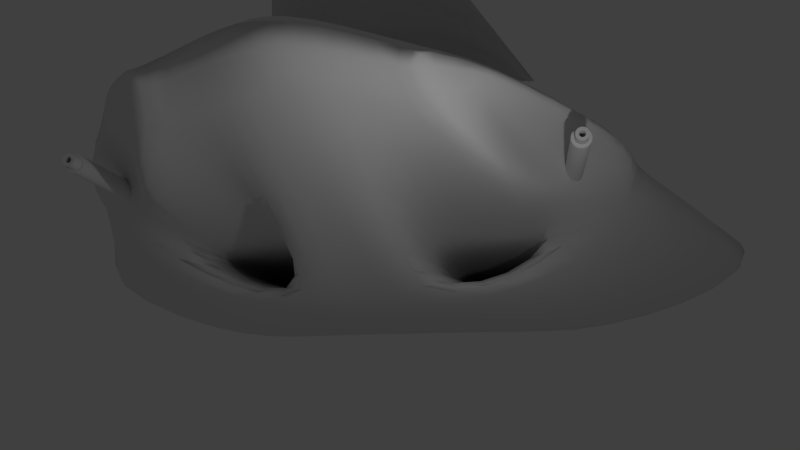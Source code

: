 # Source: drone.blend  (saved by Blender 2.67.0; exported with 4.5.12 LTS)
import bpy
from mathutils import Matrix  # noqa: F401  (used for matrix-valued properties, if any)

bpy.ops.wm.read_factory_settings(use_empty=True)
scene = bpy.context.scene
scene.name = 'Scene'

# ---- collections
col_collection_1 = bpy.data.collections.new('Collection 1'); scene.collection.children.link(col_collection_1)

# ---- world
world_world = bpy.data.worlds.new('World'); scene.world = world_world
world_world.color = (0.05088, 0.05088, 0.05088)
world_world.use_sun_shadow = False
world_world.sun_shadow_jitter_overblur = 0.0
world_world.cycles.sampling_method = 'MANUAL'
world_world.cycles.sample_map_resolution = 256

# ---- cameras
cam_camera = bpy.data.cameras.new('Camera')
cam_camera.clip_end = 100.0
cam_camera.lens = 35.0
cam_camera.sensor_width = 32.0
cam_camera.sensor_height = 18.0
cam_camera.ortho_scale = 7.314
cam_camera.dof.focus_distance = 0.0
cam_camera.dof.aperture_fstop = 128.0

# ---- lights
light_lamp = bpy.data.lights.new('Lamp', 'POINT')
light_lamp.transmission_factor = 0.0
light_lamp.cutoff_distance = 30.0
light_lamp.energy = 100.0
light_lamp.shadow_buffer_clip_start = 1.001
light_lamp.shadow_soft_size = 0.1
light_lamp.shadow_maximum_resolution = 0.006
light_lamp.use_absolute_resolution = True
light_lamp.cycles.use_multiple_importance_sampling = False

# ---- meshes
me_cube_002 = bpy.data.meshes.new('Cube.002')
me_cube_002.from_pydata([(-0.7153, 0.5133, 3.468), (-0.392, -0.8398, 3.468), (0.0, -0.972, 3.468), (0.0, 0.4758, 3.468), (-0.3576, 0.4945, 3.468), (-0.5536, -0.1633, 3.468), (-0.196, -0.9059, 3.468), (0.0, -0.2481, 4.468), (-0.2768, -0.2057, 4.468), (-0.7153, 0.5133, 3.468), (0.0, 0.4758, 4.468), (-0.3576, 0.4945, 4.468), (-0.3455, 0.3895, 4.468), (-0.691, 0.4118, 3.468), (0.0, 0.3672, 4.468), (-0.684, 0.503, 3.468), (-0.2166, -0.8206, 3.468), (-0.5385, -0.1522, 3.468), (-0.3621, 0.4861, 3.468), (-0.7153, 0.5133, 3.468), (-0.7153, 0.5596, 3.468), (-0.5536, -0.1633, 3.468), (0.0, -0.972, 3.468), (-0.392, -0.8398, 3.468), (-0.196, -0.9059, 3.468), (-0.3576, 0.4945, 3.468), (-0.6621, 0.3654, 3.468), (0.0, 0.4692, 3.468), (0.0, -0.88, 3.468), (-0.393, -0.7611, 3.468), (-0.684, 0.503, 3.468), (-0.691, 0.4118, 3.468), (0.0, 0.4758, 3.468), (-0.2768, -0.2057, 4.183), (0.0, -0.2354, 4.183), (-0.3455, 0.3895, 4.428), (-0.691, 0.4118, 3.428), (0.0, 0.3672, 4.428), (-0.3455, 0.3895, 4.468), (-0.691, 0.4118, 3.468), (0.0, 0.3672, 4.468), (-0.6621, 0.3654, 3.468), (-0.691, 0.4118, 3.468), (-0.691, 0.5006, 3.428), (-0.3455, 0.4783, 4.428), (0.0, 0.456, 4.428)], [], [(11, 4, 3, 10), (6, 8, 7, 2), (1, 5, 8, 6), (9, 0, 4, 11), (38, 11, 10, 40), (39, 9, 11, 38), (8, 12, 14, 7), (5, 13, 12, 8), (42, 41, 26, 31), (21, 17, 29, 23), (31, 26, 17, 21), (19, 30, 15, 20), (23, 29, 16, 24), (24, 16, 28, 22), (25, 4, 0, 19), (25, 18, 27, 32), (39, 42, 31, 13), (5, 21, 23, 1), (13, 31, 21, 5), (0, 19, 20, 9), (1, 23, 24, 6), (6, 24, 22, 2), (18, 25, 19, 30), (4, 25, 32, 3), (16, 33, 34, 28), (33, 16, 29, 17), (43, 41, 15, 30), (44, 18, 30, 43), (44, 35, 37, 45), (36, 17, 33, 35), (35, 33, 34, 37), (12, 38, 40, 14), (13, 39, 38, 12), (20, 15, 41, 42), (9, 20, 42, 39), (36, 26, 41, 43), (35, 44, 43, 36), (18, 44, 45, 27)])
me_cube_002.use_remesh_preserve_volume = False
me_cube_002.use_remesh_preserve_attributes = False
me_cube_002.use_mirror_vertex_groups = False
me_cube_002.update()
me_cylinder_003 = bpy.data.meshes.new('Cylinder.003')
me_cylinder_003.from_pydata([(0.1951, 0.9808, -1.0), (3.815e-06, 1.0, -1.0), (3.815e-06, 1.0, 1.0), (0.1951, 0.9808, 1.0), (-0.1951, 0.9808, -1.0), (-0.1951, 0.9808, 1.0), (0.3827, 0.9239, -1.0), (-0.3827, 0.9239, -1.0), (-0.3827, 0.9239, 1.0), (0.3827, 0.9239, 1.0), (0.5556, 0.8315, -1.0), (-0.5556, 0.8315, -1.0), (-0.5556, 0.8315, 1.0), (0.5556, 0.8315, 1.0), (0.7071, 0.7071, -1.0), (-0.7071, 0.7071, -1.0), (-0.7071, 0.7071, 1.0), (0.7071, 0.7071, 1.0), (0.8315, 0.5556, -1.0), (3.815e-06, 0.6667, -1.0), (-0.8315, 0.5556, -1.0), (3.815e-06, 0.6667, 1.0), (0.8315, 0.5556, 1.0), (0.368, 0.5556, -1.0), (-0.1301, 0.6539, -1.0), (0.1301, 0.6539, -1.0), (-0.2633, 0.6115, -1.0), (-0.8315, 0.5556, 1.0), (-0.1301, 0.6539, 1.0), (0.1301, 0.6539, 1.0), (0.368, 0.5556, 1.0), (0.9239, 0.3827, -1.0), (0.2551, 0.6159, -1.0), (0.3704, 0.5543, -1.0), (3.815e-06, 0.6667, -1.2), (-0.2551, 0.6159, -1.0), (0.139, 0.6512, -1.0), (0.1301, 0.6539, -1.2), (-0.368, 0.5556, -1.0), (-0.9239, 0.3827, -1.0), (-0.2633, 0.6115, 1.0), (-0.2551, 0.6159, 1.0), (-0.1301, 0.6539, 1.2), (3.815e-06, 0.6667, 1.2), (0.139, 0.6512, 1.0), (0.2551, 0.6159, 1.0), (0.3704, 0.5543, 1.0), (0.9239, 0.3827, 1.0), (0.5442, 0.3827, -1.0), (0.3704, 0.5543, -1.2), (0.4184, 0.5149, -1.0), (-0.1301, 0.6539, -1.2), (0.2551, 0.6159, -1.2), (-0.2551, 0.6159, -1.2), (-0.3704, 0.5543, -1.0), (-0.5108, 0.4234, -1.0), (-0.9239, 0.3827, 1.0), (-0.368, 0.5556, 1.0), (-0.2551, 0.6159, 1.2), (0.1301, 0.6539, 1.2), (0.2551, 0.6159, 1.2), (0.3704, 0.5543, 1.2), (0.4184, 0.5149, 1.0), (0.5442, 0.3827, 1.0), (0.9808, 0.1951, -1.0), (0.4714, 0.4714, -1.0), (0.5543, 0.3704, -1.0), (0.4714, 0.4714, -1.2), (-0.4714, 0.4714, -1.0), (-0.5442, 0.3827, -1.0), (-0.9808, 0.1951, -1.0), (-0.5108, 0.4234, 1.0), (-0.3704, 0.5543, 1.0), (0.4714, 0.4714, 1.2), (0.4714, 0.4714, 1.0), (0.5543, 0.3704, 1.0), (0.9808, 0.1951, 1.0), (0.6341, 0.1951, -1.0), (0.5666, 0.3475, -1.0), (-0.3704, 0.5543, -1.2), (-0.4714, 0.4714, -1.2), (-0.5543, 0.3704, -1.0), (-0.6235, 0.2303, -1.0), (-0.9808, 0.1951, 1.0), (-0.4714, 0.4714, 1.0), (-0.5442, 0.3827, 1.0), (-0.3704, 0.5543, 1.2), (-0.4714, 0.4714, 1.2), (0.5543, 0.3704, 1.2), (0.5666, 0.3475, 1.0), (0.6341, 0.1951, 1.0), (1.0, 7.55e-08, -1.0), (0.6159, 0.2551, -1.0), (0.6442, 0.1619, -1.0), (0.5543, 0.3704, -1.2), (-0.5543, 0.3704, -1.2), (-0.6159, 0.2551, -1.0), (-0.6341, 0.1951, -1.0), (-1.0, 9.656e-07, -1.0), (-0.6235, 0.2303, 1.0), (-0.5543, 0.3704, 1.2), (-0.5543, 0.3704, 1.0), (0.6159, 0.2551, 1.2), (0.6159, 0.2551, 1.0), (0.6442, 0.1619, 1.0), (0.6667, 2.238e-07, -1.0), (1.0, 7.55e-08, 1.0), (0.6539, 0.1301, -1.2), (0.6539, 0.1301, -1.0), (-0.6159, 0.2551, -1.2), (-0.6539, 0.1301, -1.0), (-0.6634, 0.03315, -1.0), (-1.0, 9.656e-07, 1.0), (-0.6159, 0.2551, 1.0), (-0.6341, 0.1951, 1.0), (0.1911, 0.2551, 1.2), (0.1778, 0.2661, 1.2), (0.0214, 0.3179, 1.2), (0.06243, 0.3139, 1.2), (0.1225, 0.2956, 1.2), (0.6539, 0.1301, 1.0), (0.6667, -1.773e-06, -1.0), (0.6667, 2.238e-07, 1.0), (0.9808, -0.1951, -1.0), (0.6159, 0.2551, -1.2), (-0.08301, 0.3076, -1.2), (-0.06243, 0.3139, -1.2), (0.02141, 0.3179, -1.2), (3.815e-06, 0.32, -1.2), (-0.6667, 8.172e-07, -1.0), (-0.9808, -0.1951, -1.0), (-0.6634, 0.03315, 1.0), (-0.6539, 0.1301, 1.2), (-0.6539, 0.1301, 1.0), (-0.6159, 0.2551, 1.2), (-0.08301, 0.3076, 1.2), (-0.06243, 0.3139, 1.2), (3.815e-06, 0.32, 1.2), (0.2263, 0.2263, 1.2), (0.2335, 0.2175, 1.2), (0.6634, -0.03315, -1.0), (0.6667, -1.16e-06, 1.0), (0.9808, -0.1951, 1.0), (0.2916, 0.1301, -1.2), (0.2661, 0.1778, -1.2), (0.2335, 0.2175, -1.2), (0.1911, 0.2551, -1.2), (0.1778, 0.2661, -1.2), (0.06243, 0.3139, -1.2), (0.1225, 0.2956, -1.2), (-0.1778, 0.2661, -1.2), (-0.1911, 0.2551, -1.2), (-0.1225, 0.2956, -1.2), (-0.6539, 0.1301, -1.2), (-0.6667, -1.148e-06, -1.2), (-0.9808, -0.1951, 1.0), (-0.6667, 8.172e-07, 1.0), (-0.1911, 0.2551, 1.2), (-0.1778, 0.2661, 1.2), (-0.1225, 0.2956, 1.2), (0.2916, 0.1301, 1.2), (0.6539, 0.1301, 1.2), (0.2661, 0.1778, 1.2), (0.6667, -1.098e-06, 1.2), (0.6539, -0.1301, -1.2), (0.6667, -1.835e-06, -1.2), (0.6634, -0.03315, 1.0), (0.9239, -0.3827, -1.0), (0.6539, -0.1301, -1.0), (0.2263, 0.2263, -1.2), (0.3038, 0.09558, -1.2), (0.2956, 0.1225, -1.2), (-0.2714, 0.1677, -1.2), (-0.2263, 0.2263, -1.2), (-0.2661, 0.1778, -1.2), (-0.6667, -1.1e-06, -1.0), (-0.9239, -0.3827, -1.0), (-0.2714, 0.1677, 1.2), (-0.2263, 0.2263, 1.2), (-0.2661, 0.1778, 1.2), (0.2956, 0.1225, 1.2), (0.3038, 0.09558, 1.2), (0.32, -1.656e-06, -1.2), (0.3139, 0.06243, -1.2), (0.32, 2.416e-08, -1.2), (0.6539, -0.1301, 1.0), (0.9239, -0.3827, 1.0), (0.6235, -0.2303, -1.0), (0.6341, -0.1951, -1.0), (-0.2916, 0.1301, -1.2), (-0.3166, 0.03448, -1.2), (-0.3138, 0.06243, -1.2), (-0.2956, 0.1225, -1.2), (-0.6539, -0.1301, -1.2), (-0.6539, -0.1301, -1.0), (-0.6341, -0.1951, -1.0), (-0.9239, -0.3827, 1.0), (-0.6667, -6.128e-07, 1.0), (-0.2916, 0.1301, 1.2), (0.32, -9.593e-07, 1.2), (0.3139, 0.06243, 1.2), (0.32, 2.416e-08, 1.2), (0.3166, -0.03448, -1.2), (0.3139, -0.06243, -1.2), (0.2916, -0.1301, -1.2), (0.2956, -0.1225, -1.2), (0.6159, -0.2551, -1.2), (0.6341, -0.1951, 1.0), (0.6235, -0.2303, 1.0), (0.8315, -0.5556, -1.0), (0.6159, -0.2551, -1.0), (-0.32, 3.09e-07, -1.2), (-0.32, -1.327e-06, -1.2), (-0.3138, -0.06243, -1.2), (-0.3038, -0.09558, -1.2), (-0.6442, -0.1619, -1.0), (-0.6159, -0.2551, -1.0), (-0.8315, -0.5556, -1.0), (-0.6341, -0.1951, 1.0), (-0.6539, -0.1301, 1.0), (-0.6667, -5.641e-07, 1.2), (-0.3166, 0.03448, 1.2), (-0.3138, 0.06243, 1.2), (-0.2956, 0.1225, 1.2), (0.3166, -0.03448, 1.2), (0.2715, -0.1677, -1.2), (0.1911, -0.2551, -1.2), (0.2263, -0.2263, -1.2), (0.2661, -0.1778, -1.2), (0.6539, -0.1301, 1.2), (0.6159, -0.2551, 1.0), (0.8315, -0.5556, 1.0), (0.5108, -0.4234, -1.0), (0.5543, -0.3704, -1.0), (-0.6159, -0.2551, -1.2), (-0.2956, -0.1225, -1.2), (-0.2916, -0.1301, -1.2), (-0.5665, -0.3475, -1.0), (-0.5442, -0.3827, -1.0), (-0.8315, -0.5556, 1.0), (-0.6159, -0.2551, 1.0), (-0.6442, -0.1619, 1.0), (-0.32, 3.09e-07, 1.2), (-0.32, -7.03e-07, 1.2), (0.3139, -0.06243, 1.2), (0.2956, -0.1225, 1.2), (0.2916, -0.1301, 1.2), (0.1778, -0.2661, -1.2), (0.083, -0.3076, -1.2), (0.1225, -0.2956, -1.2), (0.5543, -0.3704, 1.0), (0.5108, -0.4234, 1.0), (0.7071, -0.7071, -1.0), (0.4714, -0.4714, -1.0), (0.5442, -0.3827, -1.0), (0.5543, -0.3704, -1.2), (-0.2661, -0.1778, -1.2), (-0.2335, -0.2175, -1.2), (-0.5543, -0.3704, -1.2), (-0.5543, -0.3704, -1.0), (-0.4714, -0.4714, -1.0), (-0.7071, -0.7071, -1.0), (-0.5442, -0.3827, 1.0), (-0.5665, -0.3475, 1.0), (-0.6539, -0.1301, 1.2), (-0.3138, -0.06243, 1.2), (-0.3038, -0.09558, 1.2), (0.2715, -0.1677, 1.2), (0.06243, -0.3139, -1.2), (-0.02139, -0.3179, -1.2), (3.815e-06, -0.32, -1.2), (0.5442, -0.3827, 1.0), (0.6159, -0.2551, 1.2), (0.4714, -0.4714, 1.0), (0.7071, -0.7071, 1.0), (0.2634, -0.6115, -1.0), (0.3704, -0.5543, -1.0), (0.4714, -0.4714, -1.2), (-0.2263, -0.2263, -1.2), (-0.1911, -0.2551, -1.2), (-0.1778, -0.2661, -1.2), (-0.06243, -0.3139, -1.2), (-0.1225, -0.2956, -1.2), (-0.4184, -0.5149, -1.0), (-0.4714, -0.4714, -1.2), (-0.368, -0.5556, -1.0), (-0.7071, -0.7071, 1.0), (-0.4714, -0.4714, 1.0), (-0.5543, -0.3704, 1.0), (-0.6159, -0.2551, 1.2), (-0.2956, -0.1225, 1.2), (-0.2916, -0.1301, 1.2), (0.2263, -0.2263, 1.2), (0.1911, -0.2551, 1.2), (0.2661, -0.1778, 1.2), (0.5543, -0.3704, 1.2), (0.3704, -0.5543, 1.0), (0.2633, -0.6115, 1.0), (0.5556, -0.8315, -1.0), (0.2551, -0.6159, -1.0), (0.368, -0.5556, -1.0), (0.3704, -0.5543, -1.2), (-0.3704, -0.5543, -1.0), (-0.2551, -0.6159, -1.0), (-0.5556, -0.8315, 1.0), (-0.368, -0.5556, 1.0), (-0.4184, -0.5149, 1.0), (-0.5543, -0.3704, 1.2), (-0.2335, -0.2175, 1.2), (-0.2661, -0.1778, 1.2), (0.1778, -0.2661, 1.2), (0.1225, -0.2956, 1.2), (0.083, -0.3076, 1.2), (0.06243, -0.3139, 1.2), (3.815e-06, -0.32, 1.2), (-0.02139, -0.3179, 1.2), (0.368, -0.5556, 1.0), (0.4714, -0.4714, 1.2), (0.2551, -0.6159, 1.0), (0.5556, -0.8315, 1.0), (-0.5556, -0.8315, -1.0), (0.1301, -0.6539, -1.0), (0.2551, -0.6159, -1.2), (-0.3704, -0.5543, -1.2), (-0.139, -0.6512, -1.0), (-0.2551, -0.6159, 1.0), (-0.3704, -0.5543, 1.0), (-0.4714, -0.4714, 1.2), (-0.1911, -0.2551, 1.2), (-0.2263, -0.2263, 1.2), (-0.1778, -0.2661, 1.2), (-0.06243, -0.3139, 1.2), (-0.1225, -0.2956, 1.2), (0.2551, -0.6159, 1.2), (0.3704, -0.5543, 1.2), (0.1301, -0.6539, 1.0), (0.3827, -0.9239, -1.0), (-0.3827, -0.9239, -1.0), (3.815e-06, -0.6667, -1.0), (0.1301, -0.6539, -1.2), (-0.2551, -0.6159, -1.2), (-0.1301, -0.6539, -1.0), (-0.3827, -0.9239, 1.0), (3.815e-06, -0.6667, 1.0), (-0.139, -0.6512, 1.0), (-0.3704, -0.5543, 1.2), (0.3827, -0.9239, 1.0), (3.815e-06, -0.6667, -1.2), (-0.1301, -0.6539, -1.2), (-0.1301, -0.6539, 1.0), (-0.2551, -0.6159, 1.2), (0.1301, -0.6539, 1.2), (0.1951, -0.9808, -1.0), (-0.1951, -0.9808, -1.0), (-0.1951, -0.9808, 1.0), (3.815e-06, -0.6667, 1.2), (-0.1301, -0.6539, 1.2), (0.1951, -0.9808, 1.0), (3.815e-06, -1.0, -1.0), (3.815e-06, -1.0, 1.0)], [], [(0, 1, 2, 3), (6, 0, 3, 9), (9, 13, 10, 6), (13, 17, 14, 10), (17, 22, 18, 14), (22, 47, 31, 18), (47, 76, 64, 31), (76, 106, 91, 64), (106, 142, 123, 91), (142, 186, 167, 123), (186, 231, 209, 167), (231, 274, 252, 209), (274, 319, 298, 252), (319, 346, 336, 298), (346, 357, 352, 336), (357, 359, 358, 352), (353, 358, 359, 354), (337, 353, 354, 342), (320, 337, 342, 304), (261, 320, 304, 286), (261, 286, 239, 217), (217, 239, 196, 176), (176, 196, 155, 130), (130, 155, 112, 98), (98, 112, 83, 70), (70, 83, 56, 39), (39, 56, 27, 20), (20, 27, 16, 15), (11, 15, 16, 12), (7, 11, 12, 8), (3, 2, 5), (3, 5, 8), (3, 8, 9), (8, 12, 9), (12, 13, 9), (12, 16, 13), (16, 17, 13), (16, 27, 40, 41), (16, 41, 28), (29, 44, 17), (21, 29, 17), (16, 28, 21), (21, 17, 16), (17, 44, 45), (27, 57, 40), (30, 22, 17, 45), (27, 84, 72), (27, 56, 71, 84), (72, 57, 27), (46, 62, 22), (22, 30, 46), (56, 85, 71), (63, 47, 22, 74), (22, 62, 74), (56, 113, 101), (56, 83, 99, 113), (101, 85, 56), (75, 89, 47), (47, 63, 75), (83, 114, 99), (90, 76, 47, 103), (47, 89, 103), (83, 112, 131, 133), (83, 133, 114), (104, 76, 90), (112, 156, 131), (122, 106, 76, 120), (76, 104, 120), (155, 241, 219), (155, 219, 197), (156, 112, 155, 197), (141, 166, 106), (106, 122, 141), (155, 218, 241), (207, 142, 185), (142, 106, 166, 185), (196, 263, 240), (196, 240, 218, 155), (208, 142, 207), (288, 263, 196), (196, 262, 288), (250, 271, 186), (186, 230, 250), (186, 142, 208, 230), (239, 306, 287), (262, 196, 239, 287), (251, 186, 271), (326, 306, 239), (239, 305, 326), (296, 316, 231), (231, 273, 296), (231, 186, 251, 273), (286, 344, 325), (305, 239, 286, 325), (297, 231, 316), (349, 344, 286), (343, 349, 286), (274, 335, 343), (343, 286, 274), (274, 318, 335), (274, 231, 297, 318), (286, 304, 274), (304, 319, 274), (304, 342, 319), (342, 346, 319), (342, 354, 346), (354, 357, 346), (354, 359, 357), (1, 4, 5, 2), (4, 7, 8, 5), (1, 0, 4), (0, 7, 4), (0, 6, 7), (6, 11, 7), (6, 10, 11), (10, 15, 11), (10, 14, 15), (26, 20, 15, 35), (24, 35, 15), (14, 36, 25), (14, 25, 19), (19, 24, 15), (15, 14, 19), (14, 32, 36), (38, 20, 26), (14, 18, 23, 32), (55, 39, 20, 68), (20, 54, 68), (20, 38, 54), (18, 50, 33), (18, 33, 23), (69, 39, 55), (18, 65, 50), (18, 31, 48, 65), (82, 70, 39, 96), (39, 81, 96), (39, 69, 81), (31, 78, 66), (31, 66, 48), (97, 70, 82), (92, 78, 31), (31, 64, 77, 92), (111, 98, 70, 110), (70, 97, 110), (64, 93, 77), (129, 98, 111), (64, 91, 105, 108), (64, 108, 93), (194, 215, 130), (130, 175, 194), (130, 98, 129, 175), (91, 140, 121), (91, 121, 105), (195, 130, 215), (123, 188, 168), (140, 91, 123, 168), (216, 237, 176), (176, 130, 195, 216), (123, 187, 188), (238, 176, 259), (176, 237, 259), (167, 254, 233), (167, 233, 210), (187, 123, 167, 210), (283, 217, 260), (217, 176, 238, 260), (167, 232, 254), (285, 217, 302), (217, 283, 302), (209, 300, 276), (209, 276, 253), (232, 167, 209, 253), (324, 261, 303), (261, 217, 285, 303), (209, 275, 300), (261, 341, 338), (252, 261, 338), (261, 324, 341), (252, 338, 321), (321, 299, 252), (275, 209, 252, 299), (252, 320, 261), (252, 298, 320), (298, 337, 320), (298, 336, 337), (336, 353, 337), (336, 352, 353), (352, 358, 353), (43, 59, 29, 21), (37, 34, 19, 25), (60, 45, 44, 29), (36, 32, 52, 25), (52, 37, 25), (29, 59, 60), (45, 60, 61, 30), (61, 46, 30), (49, 52, 32, 23), (23, 33, 49), (62, 46, 73, 74), (46, 61, 73), (67, 33, 50, 65), (67, 49, 33), (74, 73, 88, 63), (88, 75, 63), (66, 94, 67, 48), (67, 65, 48), (92, 124, 94, 78), (102, 103, 89), (75, 88, 102, 89), (94, 66, 78), (102, 161, 120, 104), (93, 108, 107, 77), (102, 104, 90, 103), (107, 124, 92, 77), (120, 161, 163, 122), (121, 165, 107, 105), (163, 141, 122), (107, 108, 105), (163, 229, 185, 166), (141, 163, 166), (140, 168, 164, 121), (164, 165, 121), (229, 272, 230, 208), (229, 208, 207, 185), (187, 210, 206, 188), (206, 164, 168, 188), (272, 295, 250, 230), (210, 233, 255, 206), (295, 317, 273, 251), (295, 251, 271), (271, 250, 295), (277, 255, 233, 254), (232, 253, 277, 254), (317, 334, 296, 273), (301, 277, 253, 276), (296, 334, 333, 316), (333, 318, 297, 316), (322, 301, 276, 300), (275, 299, 322, 300), (333, 351, 335, 318), (339, 322, 299, 321), (351, 355, 343, 335), (347, 339, 321, 338), (355, 356, 349, 343), (338, 341, 348, 347), (349, 356, 350, 344), (340, 348, 341, 324), (350, 325, 344), (324, 303, 340), (325, 350, 345, 305), (345, 326, 305), (323, 340, 303, 285), (285, 302, 323), (326, 345, 327, 306), (284, 323, 302, 283), (327, 287, 306), (283, 260, 284), (287, 327, 307, 262), (307, 288, 262), (259, 258, 284, 238), (284, 260, 238), (288, 307, 289, 263), (289, 240, 263), (258, 259, 237, 216), (216, 234, 258), (240, 289, 264, 218), (241, 218, 264, 219), (234, 216, 195, 215), (194, 193, 234, 215), (219, 264, 220, 197), (193, 194, 175, 154), (197, 220, 132, 156), (132, 133, 131, 156), (154, 175, 129, 111), (110, 153, 154, 111), (114, 133, 132, 99), (109, 153, 110, 97), (132, 134, 113, 99), (109, 97, 82, 96), (113, 134, 100, 101), (81, 95, 109, 96), (85, 101, 100, 71), (80, 95, 81, 69), (100, 87, 84, 71), (55, 68, 80, 69), (87, 86, 72, 84), (79, 80, 68, 54), (72, 86, 58, 57), (53, 79, 54, 38), (58, 41, 40, 57), (26, 35, 53, 38), (59, 43, 42), (59, 42, 58), (59, 58, 60), (58, 86, 60), (86, 61, 60), (86, 87, 61), (87, 73, 61), (87, 100, 73), (100, 88, 73), (100, 136, 137), (137, 88, 100), (137, 117, 88), (100, 134, 135, 136), (134, 158, 159), (159, 135, 134), (134, 157, 158), (88, 118, 119), (119, 116, 88), (88, 117, 118), (115, 102, 88, 116), (134, 179, 178), (134, 132, 177, 179), (178, 157, 134), (139, 102, 138), (102, 115, 138), (132, 198, 177), (160, 161, 102, 162), (102, 139, 162), (132, 222, 223), (223, 198, 132), (132, 220, 221, 222), (161, 160, 180), (180, 181, 161), (220, 243, 242), (242, 221, 220), (161, 200, 201), (199, 163, 161, 201), (161, 181, 200), (264, 266, 265), (243, 220, 264, 265), (224, 163, 199), (264, 291, 290), (290, 266, 264), (229, 244, 245), (245, 246, 229), (229, 163, 224, 244), (289, 309, 291, 264), (289, 308, 309), (267, 229, 246), (289, 329, 308), (289, 328, 329), (272, 294, 292), (272, 229, 267, 294), (292, 293, 272), (307, 331, 332), (332, 330, 307), (307, 315, 331), (328, 289, 307, 330), (272, 310, 311), (311, 312, 272), (272, 293, 310), (295, 313, 314), (314, 307, 295), (314, 315, 307), (295, 272, 312, 313), (307, 327, 295), (327, 317, 295), (327, 345, 317), (345, 334, 317), (345, 350, 334), (350, 333, 334), (350, 356, 333), (356, 351, 333), (356, 355, 351), (42, 43, 21, 28), (34, 51, 24, 19), (51, 53, 35, 24), (28, 41, 58, 42), (34, 37, 51), (37, 52, 51), (52, 53, 51), (52, 79, 53), (52, 49, 79), (49, 80, 79), (49, 67, 80), (67, 95, 80), (67, 94, 95), (128, 126, 95), (95, 94, 128), (94, 127, 128), (125, 109, 95, 126), (109, 152, 150), (109, 125, 152), (150, 151, 109), (94, 149, 148), (94, 147, 149), (148, 127, 94), (94, 124, 146, 147), (109, 173, 174), (172, 153, 109, 174), (109, 151, 173), (124, 145, 169), (169, 146, 124), (189, 153, 172), (124, 107, 143, 144), (144, 145, 124), (153, 192, 191), (153, 189, 192), (190, 154, 153, 191), (107, 171, 143), (107, 170, 171), (212, 154, 211), (154, 190, 211), (107, 184, 183), (107, 165, 182, 184), (183, 170, 107), (214, 193, 213), (193, 154, 212, 213), (165, 202, 182), (236, 193, 235), (193, 214, 235), (164, 205, 203), (164, 204, 205), (202, 165, 164, 203), (234, 193, 236, 256), (256, 257, 234), (164, 225, 204), (234, 257, 278), (278, 279, 234), (206, 227, 228), (225, 164, 206, 228), (206, 226, 227), (258, 282, 281), (258, 280, 282), (281, 269, 258), (258, 234, 279, 280), (206, 249, 247), (206, 248, 249), (247, 226, 206), (255, 270, 268), (255, 258, 270), (258, 269, 270), (248, 206, 255, 268), (255, 284, 258), (255, 277, 284), (277, 323, 284), (277, 301, 323), (301, 340, 323), (301, 322, 340), (322, 348, 340), (322, 339, 348), (339, 347, 348), (127, 148, 117, 137), (137, 128, 127), (148, 118, 117), (149, 119, 118, 148), (147, 116, 119, 149), (146, 169, 115, 116), (116, 147, 146), (169, 138, 115), (145, 144, 139, 138), (138, 169, 145), (144, 162, 139), (143, 171, 160, 162), (171, 180, 160), (162, 144, 143), (170, 183, 181, 180), (180, 171, 170), (183, 200, 181), (184, 201, 200, 183), (182, 202, 199, 201), (201, 184, 182), (202, 203, 224, 199), (203, 244, 224), (205, 245, 244, 203), (204, 225, 246, 245), (225, 228, 267, 246), (245, 205, 204), (228, 294, 267), (227, 292, 294, 228), (226, 247, 293, 292), (247, 310, 293), (292, 227, 226), (249, 311, 310, 247), (248, 268, 312, 311), (268, 313, 312), (311, 249, 248), (270, 314, 313, 268), (270, 269, 315, 314), (269, 281, 331, 315), (282, 332, 331, 281), (280, 330, 332, 282), (280, 279, 328, 330), (279, 278, 329, 328), (278, 257, 308, 329), (257, 256, 309, 308), (236, 290, 291, 256), (236, 235, 290), (291, 309, 256), (235, 214, 266, 290), (214, 213, 265, 266), (212, 242, 243, 213), (212, 211, 242), (243, 265, 213), (190, 222, 221, 211), (190, 191, 222), (221, 242, 211), (191, 192, 223, 222), (189, 177, 198, 192), (172, 179, 177, 189), (198, 223, 192), (172, 174, 179), (174, 173, 178, 179), (151, 158, 157, 173), (151, 150, 158), (157, 178, 173), (152, 159, 158, 150), (136, 126, 128, 137), (125, 136, 135, 152), (125, 126, 136), (135, 159, 152)])
me_cylinder_003.use_remesh_preserve_volume = False
me_cylinder_003.use_remesh_preserve_attributes = False
me_cylinder_003.use_mirror_vertex_groups = False
me_cylinder_003.update()
me_cylinder = bpy.data.meshes.new('Cylinder')
me_cylinder.from_pydata([(0.1951, 0.9808, -1.0), (3.815e-06, 1.0, -1.0), (3.815e-06, 1.0, 1.0), (0.1951, 0.9808, 1.0), (-0.1951, 0.9808, -1.0), (-0.1951, 0.9808, 1.0), (0.3827, 0.9239, -1.0), (-0.3827, 0.9239, -1.0), (-0.3827, 0.9239, 1.0), (0.3827, 0.9239, 1.0), (0.5556, 0.8315, -1.0), (-0.5556, 0.8315, -1.0), (-0.5556, 0.8315, 1.0), (0.5556, 0.8315, 1.0), (0.7071, 0.7071, -1.0), (-0.7071, 0.7071, -1.0), (-0.7071, 0.7071, 1.0), (0.7071, 0.7071, 1.0), (0.8315, 0.5556, -1.0), (3.815e-06, 0.6667, -1.0), (-0.8315, 0.5556, -1.0), (3.815e-06, 0.6667, 1.0), (0.8315, 0.5556, 1.0), (0.368, 0.5556, -1.0), (-0.1301, 0.6539, -1.0), (0.1301, 0.6539, -1.0), (-0.2633, 0.6115, -1.0), (-0.8315, 0.5556, 1.0), (-0.1301, 0.6539, 1.0), (0.1301, 0.6539, 1.0), (0.368, 0.5556, 1.0), (0.9239, 0.3827, -1.0), (0.2551, 0.6159, -1.0), (0.3704, 0.5543, -1.0), (3.815e-06, 0.6667, -1.2), (-0.2551, 0.6159, -1.0), (0.139, 0.6512, -1.0), (0.1301, 0.6539, -1.2), (-0.368, 0.5556, -1.0), (-0.9239, 0.3827, -1.0), (-0.2633, 0.6115, 1.0), (-0.2551, 0.6159, 1.0), (-0.1301, 0.6539, 1.2), (3.815e-06, 0.6667, 1.2), (0.139, 0.6512, 1.0), (0.2551, 0.6159, 1.0), (0.3704, 0.5543, 1.0), (0.9239, 0.3827, 1.0), (0.5442, 0.3827, -1.0), (0.3704, 0.5543, -1.2), (0.4184, 0.5149, -1.0), (-0.1301, 0.6539, -1.2), (0.2551, 0.6159, -1.2), (-0.2551, 0.6159, -1.2), (-0.3704, 0.5543, -1.0), (-0.5108, 0.4234, -1.0), (-0.9239, 0.3827, 1.0), (-0.368, 0.5556, 1.0), (-0.2551, 0.6159, 1.2), (0.1301, 0.6539, 1.2), (0.2551, 0.6159, 1.2), (0.3704, 0.5543, 1.2), (0.4184, 0.5149, 1.0), (0.5442, 0.3827, 1.0), (0.9808, 0.1951, -1.0), (0.4714, 0.4714, -1.0), (0.5543, 0.3704, -1.0), (0.4714, 0.4714, -1.2), (-0.4714, 0.4714, -1.0), (-0.5442, 0.3827, -1.0), (-0.9808, 0.1951, -1.0), (-0.5108, 0.4234, 1.0), (-0.3704, 0.5543, 1.0), (0.4714, 0.4714, 1.2), (0.4714, 0.4714, 1.0), (0.5543, 0.3704, 1.0), (0.9808, 0.1951, 1.0), (0.6341, 0.1951, -1.0), (0.5666, 0.3475, -1.0), (-0.3704, 0.5543, -1.2), (-0.4714, 0.4714, -1.2), (-0.5543, 0.3704, -1.0), (-0.6235, 0.2303, -1.0), (-0.9808, 0.1951, 1.0), (-0.4714, 0.4714, 1.0), (-0.5442, 0.3827, 1.0), (-0.3704, 0.5543, 1.2), (-0.4714, 0.4714, 1.2), (0.5543, 0.3704, 1.2), (0.5666, 0.3475, 1.0), (0.6341, 0.1951, 1.0), (1.0, 7.55e-08, -1.0), (0.6159, 0.2551, -1.0), (0.6442, 0.1619, -1.0), (0.5543, 0.3704, -1.2), (-0.5543, 0.3704, -1.2), (-0.6159, 0.2551, -1.0), (-0.6341, 0.1951, -1.0), (-1.0, 9.656e-07, -1.0), (-0.6235, 0.2303, 1.0), (-0.5543, 0.3704, 1.2), (-0.5543, 0.3704, 1.0), (0.6159, 0.2551, 1.2), (0.6159, 0.2551, 1.0), (0.6442, 0.1619, 1.0), (0.6667, 2.238e-07, -1.0), (1.0, 7.55e-08, 1.0), (0.6539, 0.1301, -1.2), (0.6539, 0.1301, -1.0), (-0.6159, 0.2551, -1.2), (-0.6539, 0.1301, -1.0), (-0.6634, 0.03315, -1.0), (-1.0, 9.656e-07, 1.0), (-0.6159, 0.2551, 1.0), (-0.6341, 0.1951, 1.0), (0.1911, 0.2551, 1.2), (0.1778, 0.2661, 1.2), (0.0214, 0.3179, 1.2), (0.06243, 0.3139, 1.2), (0.1225, 0.2956, 1.2), (0.6539, 0.1301, 1.0), (0.6667, -1.773e-06, -1.0), (0.6667, 2.238e-07, 1.0), (0.9808, -0.1951, -1.0), (0.6159, 0.2551, -1.2), (-0.08301, 0.3076, -1.2), (-0.06243, 0.3139, -1.2), (0.02141, 0.3179, -1.2), (3.815e-06, 0.32, -1.2), (-0.6667, 8.172e-07, -1.0), (-0.9808, -0.1951, -1.0), (-0.6634, 0.03315, 1.0), (-0.6539, 0.1301, 1.2), (-0.6539, 0.1301, 1.0), (-0.6159, 0.2551, 1.2), (-0.08301, 0.3076, 1.2), (-0.06243, 0.3139, 1.2), (3.815e-06, 0.32, 1.2), (0.2263, 0.2263, 1.2), (0.2335, 0.2175, 1.2), (0.6634, -0.03315, -1.0), (0.6667, -1.16e-06, 1.0), (0.9808, -0.1951, 1.0), (0.2916, 0.1301, -1.2), (0.2661, 0.1778, -1.2), (0.2335, 0.2175, -1.2), (0.1911, 0.2551, -1.2), (0.1778, 0.2661, -1.2), (0.06243, 0.3139, -1.2), (0.1225, 0.2956, -1.2), (-0.1778, 0.2661, -1.2), (-0.1911, 0.2551, -1.2), (-0.1225, 0.2956, -1.2), (-0.6539, 0.1301, -1.2), (-0.6667, -1.148e-06, -1.2), (-0.9808, -0.1951, 1.0), (-0.6667, 8.172e-07, 1.0), (-0.1911, 0.2551, 1.2), (-0.1778, 0.2661, 1.2), (-0.1225, 0.2956, 1.2), (0.2916, 0.1301, 1.2), (0.6539, 0.1301, 1.2), (0.2661, 0.1778, 1.2), (0.6667, -1.098e-06, 1.2), (0.6539, -0.1301, -1.2), (0.6667, -1.835e-06, -1.2), (0.6634, -0.03315, 1.0), (0.9239, -0.3827, -1.0), (0.6539, -0.1301, -1.0), (0.2263, 0.2263, -1.2), (0.3038, 0.09558, -1.2), (0.2956, 0.1225, -1.2), (-0.2714, 0.1677, -1.2), (-0.2263, 0.2263, -1.2), (-0.2661, 0.1778, -1.2), (-0.6667, -1.1e-06, -1.0), (-0.9239, -0.3827, -1.0), (-0.2714, 0.1677, 1.2), (-0.2263, 0.2263, 1.2), (-0.2661, 0.1778, 1.2), (0.2956, 0.1225, 1.2), (0.3038, 0.09558, 1.2), (0.32, -1.656e-06, -1.2), (0.3139, 0.06243, -1.2), (0.32, 2.416e-08, -1.2), (0.6539, -0.1301, 1.0), (0.9239, -0.3827, 1.0), (0.6235, -0.2303, -1.0), (0.6341, -0.1951, -1.0), (-0.2916, 0.1301, -1.2), (-0.3166, 0.03448, -1.2), (-0.3138, 0.06243, -1.2), (-0.2956, 0.1225, -1.2), (-0.6539, -0.1301, -1.2), (-0.6539, -0.1301, -1.0), (-0.6341, -0.1951, -1.0), (-0.9239, -0.3827, 1.0), (-0.6667, -6.128e-07, 1.0), (-0.2916, 0.1301, 1.2), (0.32, -9.593e-07, 1.2), (0.3139, 0.06243, 1.2), (0.32, 2.416e-08, 1.2), (0.3166, -0.03448, -1.2), (0.3139, -0.06243, -1.2), (0.2916, -0.1301, -1.2), (0.2956, -0.1225, -1.2), (0.6159, -0.2551, -1.2), (0.6341, -0.1951, 1.0), (0.6235, -0.2303, 1.0), (0.8315, -0.5556, -1.0), (0.6159, -0.2551, -1.0), (-0.32, 3.09e-07, -1.2), (-0.32, -1.327e-06, -1.2), (-0.3138, -0.06243, -1.2), (-0.3038, -0.09558, -1.2), (-0.6442, -0.1619, -1.0), (-0.6159, -0.2551, -1.0), (-0.8315, -0.5556, -1.0), (-0.6341, -0.1951, 1.0), (-0.6539, -0.1301, 1.0), (-0.6667, -5.641e-07, 1.2), (-0.3166, 0.03448, 1.2), (-0.3138, 0.06243, 1.2), (-0.2956, 0.1225, 1.2), (0.3166, -0.03448, 1.2), (0.2715, -0.1677, -1.2), (0.1911, -0.2551, -1.2), (0.2263, -0.2263, -1.2), (0.2661, -0.1778, -1.2), (0.6539, -0.1301, 1.2), (0.6159, -0.2551, 1.0), (0.8315, -0.5556, 1.0), (0.5108, -0.4234, -1.0), (0.5543, -0.3704, -1.0), (-0.6159, -0.2551, -1.2), (-0.2956, -0.1225, -1.2), (-0.2916, -0.1301, -1.2), (-0.5665, -0.3475, -1.0), (-0.5442, -0.3827, -1.0), (-0.8315, -0.5556, 1.0), (-0.6159, -0.2551, 1.0), (-0.6442, -0.1619, 1.0), (-0.32, 3.09e-07, 1.2), (-0.32, -7.03e-07, 1.2), (0.3139, -0.06243, 1.2), (0.2956, -0.1225, 1.2), (0.2916, -0.1301, 1.2), (0.1778, -0.2661, -1.2), (0.083, -0.3076, -1.2), (0.1225, -0.2956, -1.2), (0.5543, -0.3704, 1.0), (0.5108, -0.4234, 1.0), (0.7071, -0.7071, -1.0), (0.4714, -0.4714, -1.0), (0.5442, -0.3827, -1.0), (0.5543, -0.3704, -1.2), (-0.2661, -0.1778, -1.2), (-0.2335, -0.2175, -1.2), (-0.5543, -0.3704, -1.2), (-0.5543, -0.3704, -1.0), (-0.4714, -0.4714, -1.0), (-0.7071, -0.7071, -1.0), (-0.5442, -0.3827, 1.0), (-0.5665, -0.3475, 1.0), (-0.6539, -0.1301, 1.2), (-0.3138, -0.06243, 1.2), (-0.3038, -0.09558, 1.2), (0.2715, -0.1677, 1.2), (0.06243, -0.3139, -1.2), (-0.02139, -0.3179, -1.2), (3.815e-06, -0.32, -1.2), (0.5442, -0.3827, 1.0), (0.6159, -0.2551, 1.2), (0.4714, -0.4714, 1.0), (0.7071, -0.7071, 1.0), (0.2634, -0.6115, -1.0), (0.3704, -0.5543, -1.0), (0.4714, -0.4714, -1.2), (-0.2263, -0.2263, -1.2), (-0.1911, -0.2551, -1.2), (-0.1778, -0.2661, -1.2), (-0.06243, -0.3139, -1.2), (-0.1225, -0.2956, -1.2), (-0.4184, -0.5149, -1.0), (-0.4714, -0.4714, -1.2), (-0.368, -0.5556, -1.0), (-0.7071, -0.7071, 1.0), (-0.4714, -0.4714, 1.0), (-0.5543, -0.3704, 1.0), (-0.6159, -0.2551, 1.2), (-0.2956, -0.1225, 1.2), (-0.2916, -0.1301, 1.2), (0.2263, -0.2263, 1.2), (0.1911, -0.2551, 1.2), (0.2661, -0.1778, 1.2), (0.5543, -0.3704, 1.2), (0.3704, -0.5543, 1.0), (0.2633, -0.6115, 1.0), (0.5556, -0.8315, -1.0), (0.2551, -0.6159, -1.0), (0.368, -0.5556, -1.0), (0.3704, -0.5543, -1.2), (-0.3704, -0.5543, -1.0), (-0.2551, -0.6159, -1.0), (-0.5556, -0.8315, 1.0), (-0.368, -0.5556, 1.0), (-0.4184, -0.5149, 1.0), (-0.5543, -0.3704, 1.2), (-0.2335, -0.2175, 1.2), (-0.2661, -0.1778, 1.2), (0.1778, -0.2661, 1.2), (0.1225, -0.2956, 1.2), (0.083, -0.3076, 1.2), (0.06243, -0.3139, 1.2), (3.815e-06, -0.32, 1.2), (-0.02139, -0.3179, 1.2), (0.368, -0.5556, 1.0), (0.4714, -0.4714, 1.2), (0.2551, -0.6159, 1.0), (0.5556, -0.8315, 1.0), (-0.5556, -0.8315, -1.0), (0.1301, -0.6539, -1.0), (0.2551, -0.6159, -1.2), (-0.3704, -0.5543, -1.2), (-0.139, -0.6512, -1.0), (-0.2551, -0.6159, 1.0), (-0.3704, -0.5543, 1.0), (-0.4714, -0.4714, 1.2), (-0.1911, -0.2551, 1.2), (-0.2263, -0.2263, 1.2), (-0.1778, -0.2661, 1.2), (-0.06243, -0.3139, 1.2), (-0.1225, -0.2956, 1.2), (0.2551, -0.6159, 1.2), (0.3704, -0.5543, 1.2), (0.1301, -0.6539, 1.0), (0.3827, -0.9239, -1.0), (-0.3827, -0.9239, -1.0), (3.815e-06, -0.6667, -1.0), (0.1301, -0.6539, -1.2), (-0.2551, -0.6159, -1.2), (-0.1301, -0.6539, -1.0), (-0.3827, -0.9239, 1.0), (3.815e-06, -0.6667, 1.0), (-0.139, -0.6512, 1.0), (-0.3704, -0.5543, 1.2), (0.3827, -0.9239, 1.0), (3.815e-06, -0.6667, -1.2), (-0.1301, -0.6539, -1.2), (-0.1301, -0.6539, 1.0), (-0.2551, -0.6159, 1.2), (0.1301, -0.6539, 1.2), (0.1951, -0.9808, -1.0), (-0.1951, -0.9808, -1.0), (-0.1951, -0.9808, 1.0), (3.815e-06, -0.6667, 1.2), (-0.1301, -0.6539, 1.2), (0.1951, -0.9808, 1.0), (3.815e-06, -1.0, -1.0), (3.815e-06, -1.0, 1.0)], [], [(0, 1, 2, 3), (6, 0, 3, 9), (9, 13, 10, 6), (13, 17, 14, 10), (17, 22, 18, 14), (22, 47, 31, 18), (47, 76, 64, 31), (76, 106, 91, 64), (106, 142, 123, 91), (142, 186, 167, 123), (186, 231, 209, 167), (231, 274, 252, 209), (274, 319, 298, 252), (319, 346, 336, 298), (346, 357, 352, 336), (357, 359, 358, 352), (353, 358, 359, 354), (337, 353, 354, 342), (320, 337, 342, 304), (261, 320, 304, 286), (261, 286, 239, 217), (217, 239, 196, 176), (176, 196, 155, 130), (130, 155, 112, 98), (98, 112, 83, 70), (70, 83, 56, 39), (39, 56, 27, 20), (20, 27, 16, 15), (11, 15, 16, 12), (7, 11, 12, 8), (3, 2, 5), (3, 5, 8), (3, 8, 9), (8, 12, 9), (12, 13, 9), (12, 16, 13), (16, 17, 13), (16, 27, 40, 41), (16, 41, 28), (29, 44, 17), (21, 29, 17), (16, 28, 21), (21, 17, 16), (17, 44, 45), (27, 57, 40), (30, 22, 17, 45), (27, 84, 72), (27, 56, 71, 84), (72, 57, 27), (46, 62, 22), (22, 30, 46), (56, 85, 71), (63, 47, 22, 74), (22, 62, 74), (56, 113, 101), (56, 83, 99, 113), (101, 85, 56), (75, 89, 47), (47, 63, 75), (83, 114, 99), (90, 76, 47, 103), (47, 89, 103), (83, 112, 131, 133), (83, 133, 114), (104, 76, 90), (112, 156, 131), (122, 106, 76, 120), (76, 104, 120), (155, 241, 219), (155, 219, 197), (156, 112, 155, 197), (141, 166, 106), (106, 122, 141), (155, 218, 241), (207, 142, 185), (142, 106, 166, 185), (196, 263, 240), (196, 240, 218, 155), (208, 142, 207), (288, 263, 196), (196, 262, 288), (250, 271, 186), (186, 230, 250), (186, 142, 208, 230), (239, 306, 287), (262, 196, 239, 287), (251, 186, 271), (326, 306, 239), (239, 305, 326), (296, 316, 231), (231, 273, 296), (231, 186, 251, 273), (286, 344, 325), (305, 239, 286, 325), (297, 231, 316), (349, 344, 286), (343, 349, 286), (274, 335, 343), (343, 286, 274), (274, 318, 335), (274, 231, 297, 318), (286, 304, 274), (304, 319, 274), (304, 342, 319), (342, 346, 319), (342, 354, 346), (354, 357, 346), (354, 359, 357), (1, 4, 5, 2), (4, 7, 8, 5), (1, 0, 4), (0, 7, 4), (0, 6, 7), (6, 11, 7), (6, 10, 11), (10, 15, 11), (10, 14, 15), (26, 20, 15, 35), (24, 35, 15), (14, 36, 25), (14, 25, 19), (19, 24, 15), (15, 14, 19), (14, 32, 36), (38, 20, 26), (14, 18, 23, 32), (55, 39, 20, 68), (20, 54, 68), (20, 38, 54), (18, 50, 33), (18, 33, 23), (69, 39, 55), (18, 65, 50), (18, 31, 48, 65), (82, 70, 39, 96), (39, 81, 96), (39, 69, 81), (31, 78, 66), (31, 66, 48), (97, 70, 82), (92, 78, 31), (31, 64, 77, 92), (111, 98, 70, 110), (70, 97, 110), (64, 93, 77), (129, 98, 111), (64, 91, 105, 108), (64, 108, 93), (194, 215, 130), (130, 175, 194), (130, 98, 129, 175), (91, 140, 121), (91, 121, 105), (195, 130, 215), (123, 188, 168), (140, 91, 123, 168), (216, 237, 176), (176, 130, 195, 216), (123, 187, 188), (238, 176, 259), (176, 237, 259), (167, 254, 233), (167, 233, 210), (187, 123, 167, 210), (283, 217, 260), (217, 176, 238, 260), (167, 232, 254), (285, 217, 302), (217, 283, 302), (209, 300, 276), (209, 276, 253), (232, 167, 209, 253), (324, 261, 303), (261, 217, 285, 303), (209, 275, 300), (261, 341, 338), (252, 261, 338), (261, 324, 341), (252, 338, 321), (321, 299, 252), (275, 209, 252, 299), (252, 320, 261), (252, 298, 320), (298, 337, 320), (298, 336, 337), (336, 353, 337), (336, 352, 353), (352, 358, 353), (43, 59, 29, 21), (37, 34, 19, 25), (60, 45, 44, 29), (36, 32, 52, 25), (52, 37, 25), (29, 59, 60), (45, 60, 61, 30), (61, 46, 30), (49, 52, 32, 23), (23, 33, 49), (62, 46, 73, 74), (46, 61, 73), (67, 33, 50, 65), (67, 49, 33), (74, 73, 88, 63), (88, 75, 63), (66, 94, 67, 48), (67, 65, 48), (92, 124, 94, 78), (102, 103, 89), (75, 88, 102, 89), (94, 66, 78), (102, 161, 120, 104), (93, 108, 107, 77), (102, 104, 90, 103), (107, 124, 92, 77), (120, 161, 163, 122), (121, 165, 107, 105), (163, 141, 122), (107, 108, 105), (163, 229, 185, 166), (141, 163, 166), (140, 168, 164, 121), (164, 165, 121), (229, 272, 230, 208), (229, 208, 207, 185), (187, 210, 206, 188), (206, 164, 168, 188), (272, 295, 250, 230), (210, 233, 255, 206), (295, 317, 273, 251), (295, 251, 271), (271, 250, 295), (277, 255, 233, 254), (232, 253, 277, 254), (317, 334, 296, 273), (301, 277, 253, 276), (296, 334, 333, 316), (333, 318, 297, 316), (322, 301, 276, 300), (275, 299, 322, 300), (333, 351, 335, 318), (339, 322, 299, 321), (351, 355, 343, 335), (347, 339, 321, 338), (355, 356, 349, 343), (338, 341, 348, 347), (349, 356, 350, 344), (340, 348, 341, 324), (350, 325, 344), (324, 303, 340), (325, 350, 345, 305), (345, 326, 305), (323, 340, 303, 285), (285, 302, 323), (326, 345, 327, 306), (284, 323, 302, 283), (327, 287, 306), (283, 260, 284), (287, 327, 307, 262), (307, 288, 262), (259, 258, 284, 238), (284, 260, 238), (288, 307, 289, 263), (289, 240, 263), (258, 259, 237, 216), (216, 234, 258), (240, 289, 264, 218), (241, 218, 264, 219), (234, 216, 195, 215), (194, 193, 234, 215), (219, 264, 220, 197), (193, 194, 175, 154), (197, 220, 132, 156), (132, 133, 131, 156), (154, 175, 129, 111), (110, 153, 154, 111), (114, 133, 132, 99), (109, 153, 110, 97), (132, 134, 113, 99), (109, 97, 82, 96), (113, 134, 100, 101), (81, 95, 109, 96), (85, 101, 100, 71), (80, 95, 81, 69), (100, 87, 84, 71), (55, 68, 80, 69), (87, 86, 72, 84), (79, 80, 68, 54), (72, 86, 58, 57), (53, 79, 54, 38), (58, 41, 40, 57), (26, 35, 53, 38), (59, 43, 42), (59, 42, 58), (59, 58, 60), (58, 86, 60), (86, 61, 60), (86, 87, 61), (87, 73, 61), (87, 100, 73), (100, 88, 73), (100, 136, 137), (137, 88, 100), (137, 117, 88), (100, 134, 135, 136), (134, 158, 159), (159, 135, 134), (134, 157, 158), (88, 118, 119), (119, 116, 88), (88, 117, 118), (115, 102, 88, 116), (134, 179, 178), (134, 132, 177, 179), (178, 157, 134), (139, 102, 138), (102, 115, 138), (132, 198, 177), (160, 161, 102, 162), (102, 139, 162), (132, 222, 223), (223, 198, 132), (132, 220, 221, 222), (161, 160, 180), (180, 181, 161), (220, 243, 242), (242, 221, 220), (161, 200, 201), (199, 163, 161, 201), (161, 181, 200), (264, 266, 265), (243, 220, 264, 265), (224, 163, 199), (264, 291, 290), (290, 266, 264), (229, 244, 245), (245, 246, 229), (229, 163, 224, 244), (289, 309, 291, 264), (289, 308, 309), (267, 229, 246), (289, 329, 308), (289, 328, 329), (272, 294, 292), (272, 229, 267, 294), (292, 293, 272), (307, 331, 332), (332, 330, 307), (307, 315, 331), (328, 289, 307, 330), (272, 310, 311), (311, 312, 272), (272, 293, 310), (295, 313, 314), (314, 307, 295), (314, 315, 307), (295, 272, 312, 313), (307, 327, 295), (327, 317, 295), (327, 345, 317), (345, 334, 317), (345, 350, 334), (350, 333, 334), (350, 356, 333), (356, 351, 333), (356, 355, 351), (42, 43, 21, 28), (34, 51, 24, 19), (51, 53, 35, 24), (28, 41, 58, 42), (34, 37, 51), (37, 52, 51), (52, 53, 51), (52, 79, 53), (52, 49, 79), (49, 80, 79), (49, 67, 80), (67, 95, 80), (67, 94, 95), (128, 126, 95), (95, 94, 128), (94, 127, 128), (125, 109, 95, 126), (109, 152, 150), (109, 125, 152), (150, 151, 109), (94, 149, 148), (94, 147, 149), (148, 127, 94), (94, 124, 146, 147), (109, 173, 174), (172, 153, 109, 174), (109, 151, 173), (124, 145, 169), (169, 146, 124), (189, 153, 172), (124, 107, 143, 144), (144, 145, 124), (153, 192, 191), (153, 189, 192), (190, 154, 153, 191), (107, 171, 143), (107, 170, 171), (212, 154, 211), (154, 190, 211), (107, 184, 183), (107, 165, 182, 184), (183, 170, 107), (214, 193, 213), (193, 154, 212, 213), (165, 202, 182), (236, 193, 235), (193, 214, 235), (164, 205, 203), (164, 204, 205), (202, 165, 164, 203), (234, 193, 236, 256), (256, 257, 234), (164, 225, 204), (234, 257, 278), (278, 279, 234), (206, 227, 228), (225, 164, 206, 228), (206, 226, 227), (258, 282, 281), (258, 280, 282), (281, 269, 258), (258, 234, 279, 280), (206, 249, 247), (206, 248, 249), (247, 226, 206), (255, 270, 268), (255, 258, 270), (258, 269, 270), (248, 206, 255, 268), (255, 284, 258), (255, 277, 284), (277, 323, 284), (277, 301, 323), (301, 340, 323), (301, 322, 340), (322, 348, 340), (322, 339, 348), (339, 347, 348), (127, 148, 117, 137), (137, 128, 127), (148, 118, 117), (149, 119, 118, 148), (147, 116, 119, 149), (146, 169, 115, 116), (116, 147, 146), (169, 138, 115), (145, 144, 139, 138), (138, 169, 145), (144, 162, 139), (143, 171, 160, 162), (171, 180, 160), (162, 144, 143), (170, 183, 181, 180), (180, 171, 170), (183, 200, 181), (184, 201, 200, 183), (182, 202, 199, 201), (201, 184, 182), (202, 203, 224, 199), (203, 244, 224), (205, 245, 244, 203), (204, 225, 246, 245), (225, 228, 267, 246), (245, 205, 204), (228, 294, 267), (227, 292, 294, 228), (226, 247, 293, 292), (247, 310, 293), (292, 227, 226), (249, 311, 310, 247), (248, 268, 312, 311), (268, 313, 312), (311, 249, 248), (270, 314, 313, 268), (270, 269, 315, 314), (269, 281, 331, 315), (282, 332, 331, 281), (280, 330, 332, 282), (280, 279, 328, 330), (279, 278, 329, 328), (278, 257, 308, 329), (257, 256, 309, 308), (236, 290, 291, 256), (236, 235, 290), (291, 309, 256), (235, 214, 266, 290), (214, 213, 265, 266), (212, 242, 243, 213), (212, 211, 242), (243, 265, 213), (190, 222, 221, 211), (190, 191, 222), (221, 242, 211), (191, 192, 223, 222), (189, 177, 198, 192), (172, 179, 177, 189), (198, 223, 192), (172, 174, 179), (174, 173, 178, 179), (151, 158, 157, 173), (151, 150, 158), (157, 178, 173), (152, 159, 158, 150), (136, 126, 128, 137), (125, 136, 135, 152), (125, 126, 136), (135, 159, 152)])
me_cylinder.use_remesh_preserve_volume = False
me_cylinder.use_remesh_preserve_attributes = False
me_cylinder.use_mirror_vertex_groups = False
me_cylinder.update()
me_cube_001 = bpy.data.meshes.new('Cube.001')
me_cube_001.from_pydata([(0.0, -0.4848, -1.468), (0.0, 1.515, -1.468), (-1.316, 1.818, -1.468), (-0.6842, -1.273, -0.468), (0.0, -3.03, 0.468), (0.0, 1.515, 0.468), (-2.632, 1.818, 0.468), (-0.2632, -2.727, 0.468), (0.0, -1.818, -0.468), (-0.5263, -1.818, -0.468), (-1.158, -1.091, 0.468), (0.0, -1.455, 1.468), (-0.7153, 0.5133, 1.468), (-1.095, 1.055, -1.468), (-1.05, -0.009091, -1.468), (-1.397, -0.6182, 0.468), (-0.9474, 1.485, 0.468), (-0.5921, 1.485, -1.468), (-0.1184, -2.894, 0.468), (-0.3079, -1.339, -1.468), (-0.3541, -0.1191, -1.468), (-0.392, -0.8398, 1.468), (-0.2842, -1.291, 1.468), (-0.2368, -1.818, -0.468), (0.0, -0.972, 1.468), (0.0, -0.1598, -1.468), (0.0, -0.972, -0.532), (0.0, 0.4758, -0.532), (-0.392, -0.8398, 1.468), (-0.7153, 0.5133, 1.468), (-2.116, 0.8, 0.468), (0.0, 0.8152, -1.468), (-0.4926, 0.8145, -1.468), (0.0, 0.4758, 1.468), (0.0, 0.4765, 1.468), (0.0, -0.972, 1.468), (-0.7153, 0.5133, -0.532), (-0.392, -0.8398, -0.532), (-0.9439, 2.125, -0.4906), (-0.5229, 0.67, -0.4906), (-0.3044, 2.058, -0.4906), (-0.2334, 0.67, -0.4906), (-0.4868, -2.318, 0.468), (-0.8026, -1.227, -0.234), (-0.5658, -1.682, -0.468), (-0.4605, -2.045, -0.234), (-0.9342, -1.5, 0.468), (-1.039, -1.136, 0.234), (-0.6447, -1.409, -0.468), (-0.5461, -1.841, -0.234), (-0.7171, -1.432, -0.234), (-0.5987, -1.477, 0.234), (-0.5066, -2.159, 0.234)], [], [(31, 1, 17, 32), (16, 6, 2, 17), (7, 18, 23, 9, 45), (21, 12, 29, 28), (8, 0, 19, 23), (12, 16, 5, 33), (15, 10, 47, 43, 3, 14), (19, 3, 38, 40), (41, 40, 38, 39), (18, 22, 11, 4), (5, 16, 17, 1), (30, 15, 14, 13), (30, 6, 16, 12), (18, 4, 8, 23), (7, 42, 46, 10, 22, 18), (32, 17, 2, 13), (49, 45, 9, 44), (20, 32, 13, 14), (6, 30, 13, 2), (22, 21, 24, 11), (29, 34, 27, 36), (19, 20, 14, 3), (25, 31, 32, 20), (15, 30, 12, 21), (0, 25, 20, 19), (35, 28, 37, 26), (24, 21, 28, 35), (10, 15, 21, 22), (37, 36, 27, 26), (28, 29, 36, 37), (12, 33, 34, 29), (3, 48, 44, 9, 39, 38), (23, 19, 40, 41), (9, 23, 41, 39), (49, 50, 51, 52), (47, 51, 50, 43), (49, 44, 48, 50), (43, 50, 48, 3), (10, 46, 51, 47), (42, 52, 51, 46), (42, 7, 45, 49, 52)])
me_cube_001.polygons.foreach_set('use_smooth', [True] * 41)
me_cube_001.use_remesh_preserve_volume = False
me_cube_001.use_remesh_preserve_attributes = False
me_cube_001.use_mirror_vertex_groups = False
me_cube_001.update()

# ---- objects
ob_cube_001 = bpy.data.objects.new('Cube.001', me_cube_002)
ob_cylinder_001 = bpy.data.objects.new('Cylinder.001', me_cylinder_003)
ob_cylinder = bpy.data.objects.new('Cylinder', me_cylinder)
ob_cube = bpy.data.objects.new('Cube', me_cube_001)
ob_lamp = bpy.data.objects.new('Lamp', light_lamp)
ob_camera = bpy.data.objects.new('Camera', cam_camera)

# ---- transforms, parenting, visibility, modifiers, constraints
ob_cube_001.location = (0.0, 0.0, 0.0)
ob_cube_001.scale = (-3.8, 3.3, 1.0)
ob_cube_001.lineart.crease_threshold = 0.0
_m = ob_cube_001.modifiers.new('Mirror', 'MIRROR')
_m = ob_cube_001.modifiers.new('Subsurf', 'SUBSURF')
_m.uv_smooth = 'PRESERVE_CORNERS'
_m.quality = 2
_m.levels = 6
_m.show_only_control_edges = False
ob_cylinder_001.location = (-3.0, -5.0, 0.0)
ob_cylinder_001.rotation_euler = (-1.571, 0.0, 0.0)
ob_cylinder_001.scale = (0.12, 0.12, 0.8064)
ob_cylinder_001.lineart.crease_threshold = 0.0
ob_cylinder.location = (3.0, -5.0, 0.0)
ob_cylinder.rotation_euler = (-1.571, 0.0, 0.0)
ob_cylinder.scale = (0.12, 0.12, 0.8064)
ob_cylinder.lineart.crease_threshold = 0.0
ob_cube.location = (0.0, 0.0, 0.0)
ob_cube.scale = (-3.8, 3.3, 1.0)
ob_cube.lineart.crease_threshold = 0.0
_m = ob_cube.modifiers.new('Mirror', 'MIRROR')
_m = ob_cube.modifiers.new('Subsurf', 'SUBSURF')
_m.uv_smooth = 'PRESERVE_CORNERS'
_m.quality = 2
_m.levels = 6
_m.show_only_control_edges = False
ob_lamp.location = (3.076, -8.995, -2.096)
ob_lamp.rotation_euler = (0.6503, 0.05522, 1.866)
ob_lamp.lock_rotations_4d = False
ob_lamp.empty_display_type = 'ARROWS'
ob_lamp.color = (0.0, 0.0, 0.0, 0.0)
ob_lamp.lineart.crease_threshold = 0.0
ob_camera.location = (2.237, -15.38, -2.831)
ob_camera.rotation_euler = (1.767, 0.01178, 0.1365)
ob_camera.scale = (1.0, 1.0, 1.0)
ob_camera.lock_rotations_4d = False
ob_camera.empty_display_type = 'ARROWS'
ob_camera.color = (0.0, 0.0, 0.0, 0.0)
ob_camera.display_type = 'WIRE'
ob_camera.lineart.crease_threshold = 0.0

# ---- collection membership
col_collection_1.objects.link(ob_cube_001)
col_collection_1.objects.link(ob_cylinder_001)
col_collection_1.objects.link(ob_cylinder)
col_collection_1.objects.link(ob_cube)
col_collection_1.objects.link(ob_lamp)
col_collection_1.objects.link(ob_camera)

# ---- scene / render settings (as saved in the file)
scene.camera = ob_camera
scene.frame_start = 1; scene.frame_end = 250; scene.frame_set(1)
scene.render.engine = 'BLENDER_EEVEE_NEXT'
scene.render.image_settings.color_mode = 'RGB'
scene.render.image_settings.compression = 90
scene.render.resolution_percentage = 50
scene.render.dither_intensity = 0.0
scene.cycles.use_denoising = False
scene.cycles.samples = 10
scene.cycles.sampling_pattern = 'TABULATED_SOBOL'
scene.cycles.light_sampling_threshold = 0.0
scene.cycles.use_adaptive_sampling = False
scene.cycles.use_light_tree = False
scene.cycles.blur_glossy = 0.0
scene.cycles.volume_bounces = 1
scene.cycles.pixel_filter_type = 'GAUSSIAN'
scene.cycles.sample_clamp_indirect = 0.0
scene.view_settings.view_transform = 'Standard'
bpy.context.view_layer.update()
